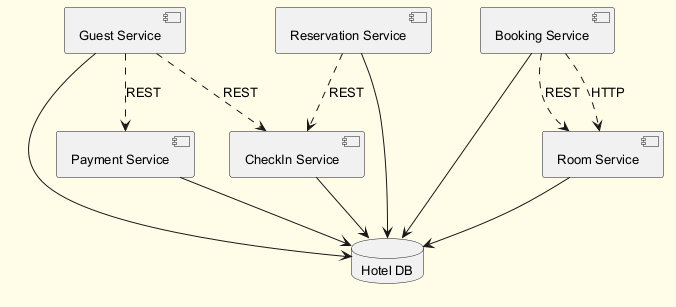

The diagram above was rendered by PlantUML. Its source (embedded in the PNG):
@startuml
skinparam backgroundColor #FFFDE7
skinparam classBackgroundColor #FFF9C4
skinparam classBorderColor #F57F17
skinparam defaultFontSize 13
component "CheckIn Service" as C_CheckInService
component "Room Service" as C_RoomService
component "Payment Service" as C_PaymentService
component "Guest Service" as C_GuestService
component "Booking Service" as C_BookingService
component "Reservation Service" as C_ReservationService
database "Hotel DB" as DB_hotel
C_CheckInService --> DB_hotel
C_RoomService --> DB_hotel
C_PaymentService --> DB_hotel
C_GuestService --> DB_hotel
C_BookingService --> DB_hotel
C_ReservationService --> DB_hotel
C_GuestService ..> C_PaymentService : REST
C_ReservationService ..> C_CheckInService : REST
C_GuestService ..> C_CheckInService : REST
C_BookingService ..> C_RoomService : REST
C_BookingService ..> C_RoomService : HTTP
@enduml